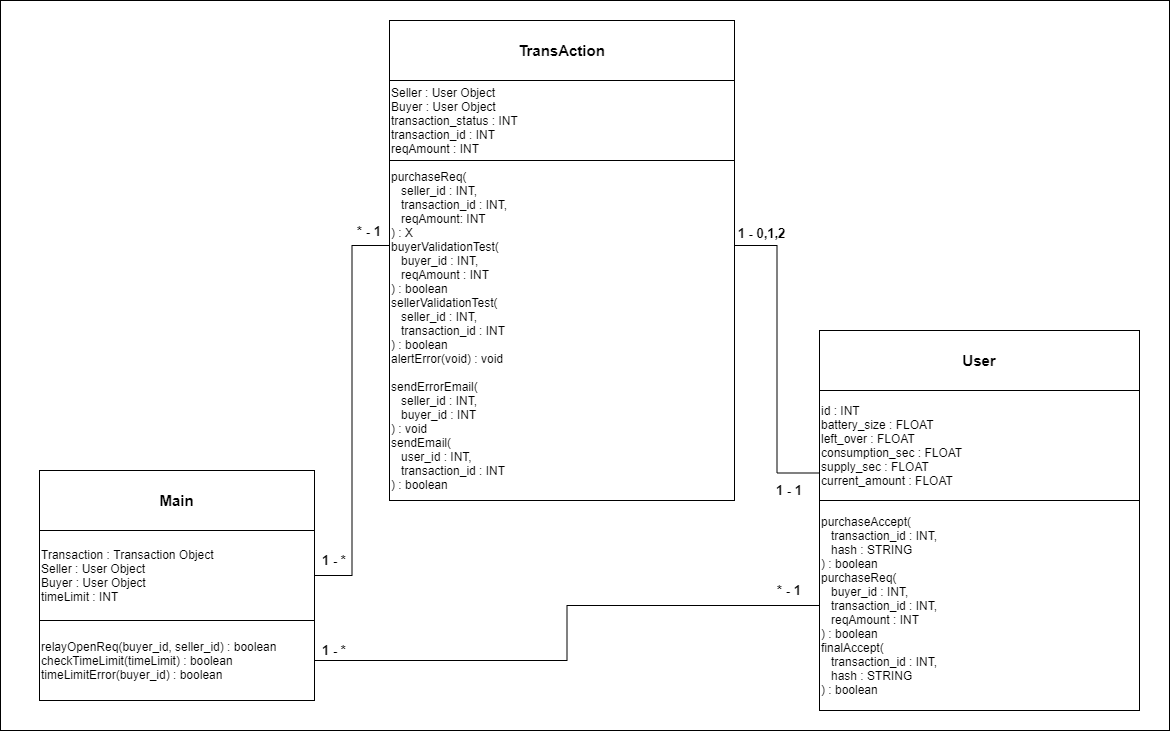

The diagram above was exported from draw.io. Its source (the exported page's mxGraphModel, read from the mxfile embedded in the PNG):
<mxGraphModel dx="2378" dy="562" grid="1" gridSize="10" guides="1" tooltips="1" connect="1" arrows="1" fold="1" page="1" pageScale="1" pageWidth="1169" pageHeight="827" background="#ffffff" math="0" shadow="0">
  <root>
    <mxCell id="0" />
    <mxCell id="1" parent="0" />
    <mxCell id="hyNsmnz7PVQ2n6WWgVBN-28" value="" style="rounded=0;whiteSpace=wrap;html=1;" parent="1" vertex="1">
      <mxGeometry x="-1169" y="60" width="1169" height="730" as="geometry" />
    </mxCell>
    <mxCell id="hyNsmnz7PVQ2n6WWgVBN-1" value="TransAction" style="whiteSpace=wrap;html=1;align=center;fontStyle=1;fontSize=15;" parent="1" vertex="1">
      <mxGeometry x="-780" y="80" width="345" height="60" as="geometry" />
    </mxCell>
    <mxCell id="hyNsmnz7PVQ2n6WWgVBN-2" value="Seller : User Object&lt;br&gt;Buyer : User Object&lt;br&gt;transaction_status : INT&lt;br&gt;transaction_id : INT&lt;br&gt;reqAmount : INT" style="whiteSpace=wrap;html=1;align=left;" parent="1" vertex="1">
      <mxGeometry x="-780" y="140" width="345" height="80" as="geometry" />
    </mxCell>
    <mxCell id="19DzQUzfo7cWx6et8U32-5" style="edgeStyle=orthogonalEdgeStyle;rounded=0;orthogonalLoop=1;jettySize=auto;html=1;exitX=1;exitY=0.25;exitDx=0;exitDy=0;entryX=0;entryY=0.75;entryDx=0;entryDy=0;endArrow=none;endFill=0;" parent="1" source="hyNsmnz7PVQ2n6WWgVBN-3" target="hyNsmnz7PVQ2n6WWgVBN-8" edge="1">
      <mxGeometry relative="1" as="geometry" />
    </mxCell>
    <mxCell id="hyNsmnz7PVQ2n6WWgVBN-3" value="purchaseReq(&lt;br&gt;&amp;nbsp; &amp;nbsp;seller_id : INT,&lt;br&gt;&amp;nbsp; &amp;nbsp;transaction_id : INT,&lt;br&gt;&amp;nbsp; &amp;nbsp;reqAmount: INT&lt;br&gt;) : X&lt;br&gt;buyerValidationTest(&lt;br&gt;&amp;nbsp; &amp;nbsp;buyer_id : INT,&lt;br&gt;&amp;nbsp; &amp;nbsp;reqAmount : INT&lt;br&gt;) : boolean&lt;br&gt;sellerValidationTest(&lt;br&gt;&amp;nbsp; &amp;nbsp;seller_id : INT,&lt;br&gt;&amp;nbsp; &amp;nbsp;transaction_id : INT&lt;br&gt;) : boolean&lt;br&gt;alertError(void) : void&lt;br&gt;&lt;br&gt;sendErrorEmail(&lt;br&gt;&amp;nbsp; &amp;nbsp;seller_id : INT,&lt;br&gt;&amp;nbsp; &amp;nbsp;buyer_id : INT&lt;br&gt;) : void&lt;br&gt;sendEmail(&lt;br&gt;&amp;nbsp; &amp;nbsp;user_id : INT,&lt;br&gt;&amp;nbsp; &amp;nbsp;transaction_id : INT&lt;br&gt;) : boolean" style="whiteSpace=wrap;html=1;align=left;" parent="1" vertex="1">
      <mxGeometry x="-780" y="220" width="345" height="340" as="geometry" />
    </mxCell>
    <mxCell id="hyNsmnz7PVQ2n6WWgVBN-4" value="Main" style="whiteSpace=wrap;html=1;align=center;fontStyle=1;fontSize=15;" parent="1" vertex="1">
      <mxGeometry x="-1130" y="530" width="275" height="60" as="geometry" />
    </mxCell>
    <mxCell id="19DzQUzfo7cWx6et8U32-12" style="edgeStyle=orthogonalEdgeStyle;rounded=0;orthogonalLoop=1;jettySize=auto;html=1;exitX=1;exitY=0.5;exitDx=0;exitDy=0;entryX=0;entryY=0.25;entryDx=0;entryDy=0;endArrow=none;endFill=0;" parent="1" source="hyNsmnz7PVQ2n6WWgVBN-5" target="hyNsmnz7PVQ2n6WWgVBN-3" edge="1">
      <mxGeometry relative="1" as="geometry" />
    </mxCell>
    <mxCell id="hyNsmnz7PVQ2n6WWgVBN-5" value="Transaction : Transaction Object&lt;br&gt;Seller : User Object&lt;br&gt;Buyer : User Object&lt;br&gt;timeLimit : INT" style="whiteSpace=wrap;html=1;align=left;" parent="1" vertex="1">
      <mxGeometry x="-1130" y="590" width="275" height="90" as="geometry" />
    </mxCell>
    <mxCell id="19DzQUzfo7cWx6et8U32-11" style="edgeStyle=orthogonalEdgeStyle;rounded=0;orthogonalLoop=1;jettySize=auto;html=1;exitX=1;exitY=0.5;exitDx=0;exitDy=0;entryX=0;entryY=0.5;entryDx=0;entryDy=0;endArrow=none;endFill=0;" parent="1" source="hyNsmnz7PVQ2n6WWgVBN-6" target="hyNsmnz7PVQ2n6WWgVBN-9" edge="1">
      <mxGeometry relative="1" as="geometry" />
    </mxCell>
    <mxCell id="hyNsmnz7PVQ2n6WWgVBN-6" value="relayOpenReq(buyer_id, seller_id) : boolean&lt;br&gt;checkTimeLimit(timeLimit) : boolean&lt;br&gt;timeLimitError(buyer_id) : boolean" style="whiteSpace=wrap;html=1;align=left;" parent="1" vertex="1">
      <mxGeometry x="-1130" y="680" width="275" height="80" as="geometry" />
    </mxCell>
    <mxCell id="hyNsmnz7PVQ2n6WWgVBN-7" value="User" style="whiteSpace=wrap;html=1;align=center;fontStyle=1;fontSize=15;" parent="1" vertex="1">
      <mxGeometry x="-350" y="390" width="320" height="60" as="geometry" />
    </mxCell>
    <mxCell id="hyNsmnz7PVQ2n6WWgVBN-8" value="id : INT&lt;br&gt;battery_size : FLOAT&lt;br&gt;left_over : FLOAT&lt;br&gt;consumption_sec : FLOAT&lt;br&gt;supply_sec : FLOAT&lt;br&gt;current_amount : FLOAT" style="whiteSpace=wrap;html=1;align=left;" parent="1" vertex="1">
      <mxGeometry x="-350" y="450" width="320" height="110" as="geometry" />
    </mxCell>
    <mxCell id="hyNsmnz7PVQ2n6WWgVBN-9" value="purchaseAccept(&lt;br&gt;&amp;nbsp; &amp;nbsp;transaction_id&amp;nbsp;: INT,&lt;br&gt;&amp;nbsp; &amp;nbsp;hash : STRING&lt;br&gt;) : boolean&lt;br&gt;purchaseReq(&lt;br&gt;&amp;nbsp; &amp;nbsp;buyer_id : INT,&lt;br&gt;&amp;nbsp; &amp;nbsp;transaction_id : INT,&lt;br&gt;&amp;nbsp; &amp;nbsp;reqAmount : INT&lt;br&gt;) : boolean&lt;br&gt;finalAccept(&lt;br&gt;&amp;nbsp; &amp;nbsp;transaction_id&amp;nbsp;: INT,&lt;br&gt;&amp;nbsp; &amp;nbsp;hash : STRING&lt;br&gt;) : boolean" style="whiteSpace=wrap;html=1;align=left;" parent="1" vertex="1">
      <mxGeometry x="-350" y="560" width="320" height="210" as="geometry" />
    </mxCell>
    <mxCell id="hyNsmnz7PVQ2n6WWgVBN-26" value="1 - *" style="text;html=1;strokeColor=none;fillColor=none;align=center;verticalAlign=middle;whiteSpace=wrap;fontSize=13;fontStyle=1" parent="1" vertex="1">
      <mxGeometry x="-855" y="610" width="40" height="20" as="geometry" />
    </mxCell>
    <mxCell id="hyNsmnz7PVQ2n6WWgVBN-27" value="* - 1" style="text;html=1;strokeColor=none;fillColor=none;align=center;verticalAlign=middle;whiteSpace=wrap;fontSize=13;fontStyle=1" parent="1" vertex="1">
      <mxGeometry x="-820" y="280" width="40" height="22.5" as="geometry" />
    </mxCell>
    <mxCell id="19DzQUzfo7cWx6et8U32-2" value="1 - *" style="text;html=1;strokeColor=none;fillColor=none;align=center;verticalAlign=middle;whiteSpace=wrap;fontSize=13;fontStyle=1" parent="1" vertex="1">
      <mxGeometry x="-855" y="700" width="40" height="20" as="geometry" />
    </mxCell>
    <mxCell id="19DzQUzfo7cWx6et8U32-3" value="* - 1" style="text;html=1;strokeColor=none;fillColor=none;align=center;verticalAlign=middle;whiteSpace=wrap;fontSize=13;fontStyle=1" parent="1" vertex="1">
      <mxGeometry x="-400" y="640" width="40" height="20" as="geometry" />
    </mxCell>
    <mxCell id="19DzQUzfo7cWx6et8U32-8" value="1 - 0,1,2" style="text;html=1;strokeColor=none;fillColor=none;align=center;verticalAlign=middle;whiteSpace=wrap;fontSize=13;fontStyle=1" parent="1" vertex="1">
      <mxGeometry x="-435" y="282.5" width="55" height="20" as="geometry" />
    </mxCell>
    <mxCell id="19DzQUzfo7cWx6et8U32-9" value="1 - 1" style="text;html=1;strokeColor=none;fillColor=none;align=center;verticalAlign=middle;whiteSpace=wrap;fontSize=13;fontStyle=1" parent="1" vertex="1">
      <mxGeometry x="-410" y="540" width="60" height="20" as="geometry" />
    </mxCell>
  </root>
</mxGraphModel>